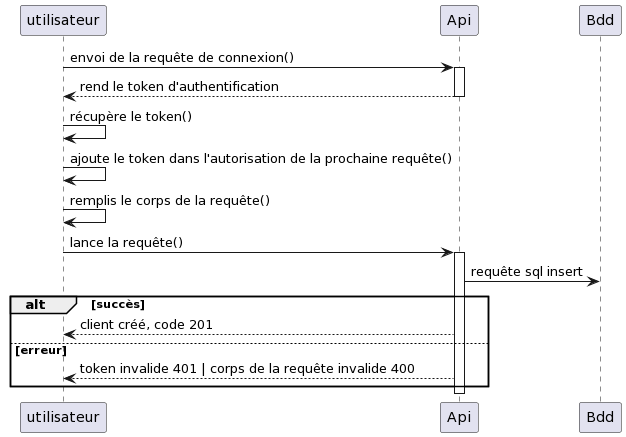

The diagram above was rendered by PlantUML. Its source (embedded in the PNG):
@startuml
utilisateur  -> Api: envoi de la requête de connexion()

Activate Api
utilisateur  <-- Api: rend le token d'authentification
Deactivate Api

utilisateur  -> utilisateur  : récupère le token()

utilisateur  -> utilisateur  : ajoute le token dans l'autorisation de la prochaine requête()

utilisateur  -> utilisateur  : remplis le corps de la requête()

utilisateur  -> Api: lance la requête()

Activate Api
Api -> Bdd: requête sql insert

alt succès 
    utilisateur  <-- Api: client créé, code 201
else erreur
    utilisateur  <-- Api: token invalide 401 | corps de la requête invalide 400
end
Deactivate Api
@enduml